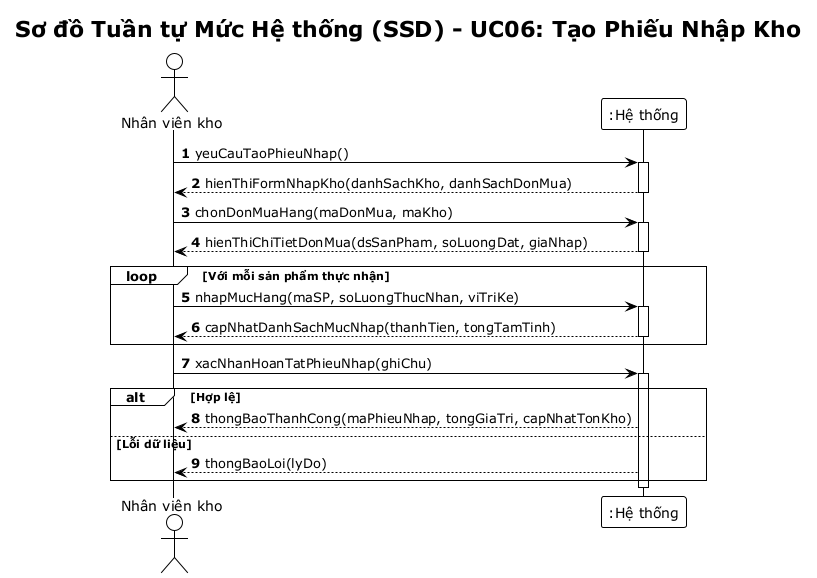

The diagram above was rendered by PlantUML. Its source (embedded in the PNG):
@startuml ssd-nhap-kho
!theme plain
autonumber
skinparam responseMessageBelowArrow true

title Sơ đồ Tuần tự Mức Hệ thống (SSD) - UC06: Tạo Phiếu Nhập Kho

actor "Nhân viên kho" as NV
participant ":Hệ thống" as Sys

NV -> Sys: yeuCauTaoPhieuNhap()
activate Sys
Sys --> NV: hienThiFormNhapKho(danhSachKho, danhSachDonMua)
deactivate Sys

NV -> Sys: chonDonMuaHang(maDonMua, maKho)
activate Sys
Sys --> NV: hienThiChiTietDonMua(dsSanPham, soLuongDat, giaNhap)
deactivate Sys

loop Với mỗi sản phẩm thực nhận
    NV -> Sys: nhapMucHang(maSP, soLuongThucNhan, viTriKe)
    activate Sys
    Sys --> NV: capNhatDanhSachMucNhap(thanhTien, tongTamTinh)
    deactivate Sys
end

NV -> Sys: xacNhanHoanTatPhieuNhap(ghiChu)
activate Sys
alt Hợp lệ
    Sys --> NV: thongBaoThanhCong(maPhieuNhap, tongGiaTri, capNhatTonKho)
else Lỗi dữ liệu
    Sys --> NV: thongBaoLoi(lyDo)
end
deactivate Sys
@enduml